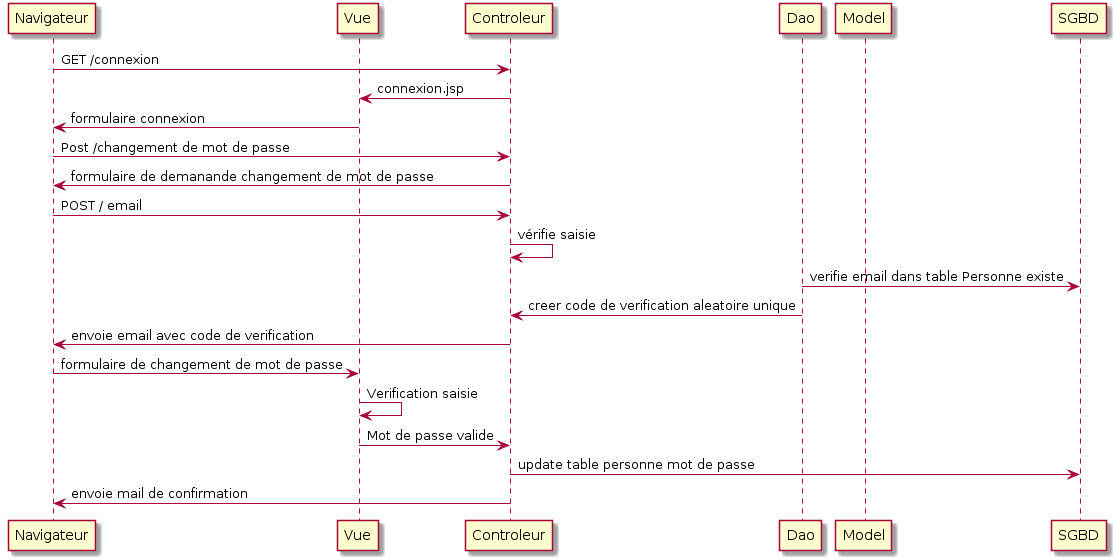

The diagram above was rendered by PlantUML. Its source (embedded in the PNG):
@startuml
participant Navigateur
participant Vue
participant Controleur
participant Dao
participant Model

Navigateur -> Controleur: GET /connexion
Controleur -> Vue: connexion.jsp
Vue -> Navigateur: formulaire connexion 
Navigateur -> Controleur: Post /changement de mot de passe
Controleur -> Navigateur : formulaire de demanande changement de mot de passe
Navigateur -> Controleur: POST / email
Controleur -> Controleur: vérifie saisie

Dao -> SGBD : verifie email dans table Personne existe
Dao -> Controleur : creer code de verification aleatoire unique
Controleur -> Navigateur :envoie email avec code de verification
Navigateur -> Vue : formulaire de changement de mot de passe
Vue -> Vue : Verification saisie
Vue -> Controleur : Mot de passe valide
Controleur -> SGBD : update table personne mot de passe
Controleur -> Navigateur : envoie mail de confirmation
@enduml